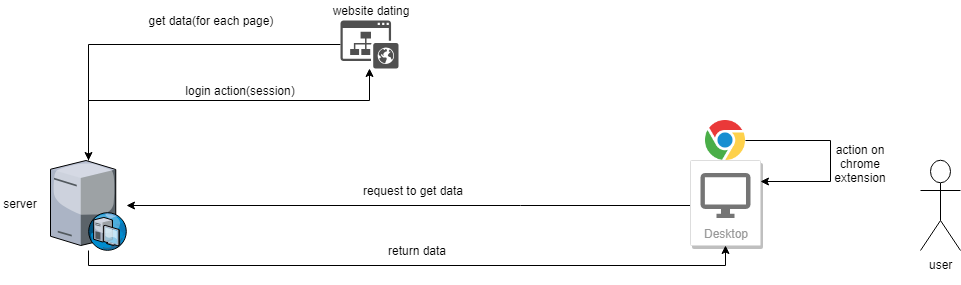

The diagram above was exported from draw.io. Its source (the exported page's mxGraphModel, read from the mxfile embedded in the PNG):
<mxGraphModel dx="1080" dy="403" grid="1" gridSize="10" guides="1" tooltips="1" connect="1" arrows="1" fold="1" page="1" pageScale="1" pageWidth="1400" pageHeight="850" math="0" shadow="0">
  <root>
    <mxCell id="0" />
    <mxCell id="1" parent="0" />
    <mxCell id="eNapde5dZfKqeb9b65d_-20" style="edgeStyle=orthogonalEdgeStyle;rounded=0;orthogonalLoop=1;jettySize=auto;html=1;" edge="1" parent="1" source="eNapde5dZfKqeb9b65d_-1" target="eNapde5dZfKqeb9b65d_-3">
      <mxGeometry relative="1" as="geometry">
        <Array as="points">
          <mxPoint x="530" y="205" />
          <mxPoint x="530" y="205" />
        </Array>
      </mxGeometry>
    </mxCell>
    <mxCell id="eNapde5dZfKqeb9b65d_-1" value="Desktop" style="strokeColor=#dddddd;fillColor=#ffffff;shadow=1;strokeWidth=1;rounded=1;absoluteArcSize=1;arcSize=2;labelPosition=center;verticalLabelPosition=middle;align=center;verticalAlign=bottom;spacingLeft=0;fontColor=#999999;fontSize=12;whiteSpace=wrap;spacingBottom=2;" vertex="1" parent="1">
      <mxGeometry x="700" y="160" width="70" height="85" as="geometry" />
    </mxCell>
    <mxCell id="eNapde5dZfKqeb9b65d_-2" value="" style="dashed=0;connectable=0;html=1;fillColor=#757575;strokeColor=none;shape=mxgraph.gcp2.desktop;part=1;" vertex="1" parent="eNapde5dZfKqeb9b65d_-1">
      <mxGeometry x="0.5" width="50" height="45" relative="1" as="geometry">
        <mxPoint x="-25" y="12.5" as="offset" />
      </mxGeometry>
    </mxCell>
    <mxCell id="eNapde5dZfKqeb9b65d_-7" style="edgeStyle=orthogonalEdgeStyle;rounded=0;orthogonalLoop=1;jettySize=auto;html=1;" edge="1" parent="1" source="eNapde5dZfKqeb9b65d_-3" target="eNapde5dZfKqeb9b65d_-4">
      <mxGeometry relative="1" as="geometry">
        <Array as="points">
          <mxPoint x="98" y="100" />
          <mxPoint x="379" y="100" />
        </Array>
      </mxGeometry>
    </mxCell>
    <mxCell id="eNapde5dZfKqeb9b65d_-21" style="edgeStyle=orthogonalEdgeStyle;rounded=0;orthogonalLoop=1;jettySize=auto;html=1;entryX=0.5;entryY=1;entryDx=0;entryDy=0;" edge="1" parent="1" source="eNapde5dZfKqeb9b65d_-3" target="eNapde5dZfKqeb9b65d_-1">
      <mxGeometry relative="1" as="geometry">
        <Array as="points">
          <mxPoint x="98" y="265" />
          <mxPoint x="735" y="265" />
        </Array>
      </mxGeometry>
    </mxCell>
    <mxCell id="eNapde5dZfKqeb9b65d_-3" value="" style="verticalLabelPosition=bottom;aspect=fixed;html=1;verticalAlign=top;strokeColor=none;align=center;outlineConnect=0;shape=mxgraph.citrix.dhcp_server;" vertex="1" parent="1">
      <mxGeometry x="60" y="160" width="76" height="90" as="geometry" />
    </mxCell>
    <mxCell id="eNapde5dZfKqeb9b65d_-6" value="" style="edgeStyle=orthogonalEdgeStyle;rounded=0;orthogonalLoop=1;jettySize=auto;html=1;" edge="1" parent="1" source="eNapde5dZfKqeb9b65d_-4" target="eNapde5dZfKqeb9b65d_-3">
      <mxGeometry relative="1" as="geometry">
        <mxPoint x="270" y="44" as="targetPoint" />
      </mxGeometry>
    </mxCell>
    <mxCell id="eNapde5dZfKqeb9b65d_-4" value="" style="shadow=0;dashed=0;html=1;strokeColor=none;fillColor=#505050;labelPosition=center;verticalLabelPosition=bottom;verticalAlign=top;outlineConnect=0;align=center;shape=mxgraph.office.sites.website_public;" vertex="1" parent="1">
      <mxGeometry x="350" y="20" width="58" height="48" as="geometry" />
    </mxCell>
    <mxCell id="eNapde5dZfKqeb9b65d_-8" value="get data(for each page)" style="text;html=1;strokeColor=none;fillColor=none;align=center;verticalAlign=middle;whiteSpace=wrap;rounded=0;" vertex="1" parent="1">
      <mxGeometry x="120" y="10" width="200" height="20" as="geometry" />
    </mxCell>
    <mxCell id="eNapde5dZfKqeb9b65d_-9" value="login action(session)" style="text;html=1;strokeColor=none;fillColor=none;align=center;verticalAlign=middle;whiteSpace=wrap;rounded=0;" vertex="1" parent="1">
      <mxGeometry x="160" y="80" width="180" height="20" as="geometry" />
    </mxCell>
    <mxCell id="eNapde5dZfKqeb9b65d_-12" value="return data&lt;br&gt;" style="text;html=1;strokeColor=none;fillColor=none;align=center;verticalAlign=middle;whiteSpace=wrap;rounded=0;" vertex="1" parent="1">
      <mxGeometry x="370" y="240" width="112" height="20" as="geometry" />
    </mxCell>
    <mxCell id="eNapde5dZfKqeb9b65d_-13" value="" style="shape=image;html=1;verticalAlign=top;verticalLabelPosition=bottom;labelBackgroundColor=#ffffff;imageAspect=0;aspect=fixed;image=https://cdn0.iconfinder.com/data/icons/flat-round-system/512/chrome_browser-128.png" vertex="1" parent="1">
      <mxGeometry x="715" y="120" width="40" height="40" as="geometry" />
    </mxCell>
    <mxCell id="eNapde5dZfKqeb9b65d_-15" value="request to get data" style="text;html=1;strokeColor=none;fillColor=none;align=center;verticalAlign=middle;whiteSpace=wrap;rounded=0;" vertex="1" parent="1">
      <mxGeometry x="362" y="180" width="120" height="20" as="geometry" />
    </mxCell>
    <mxCell id="eNapde5dZfKqeb9b65d_-16" style="edgeStyle=orthogonalEdgeStyle;rounded=0;orthogonalLoop=1;jettySize=auto;html=1;entryX=1;entryY=0.25;entryDx=0;entryDy=0;exitX=1;exitY=0.5;exitDx=0;exitDy=0;" edge="1" parent="1" source="eNapde5dZfKqeb9b65d_-13" target="eNapde5dZfKqeb9b65d_-1">
      <mxGeometry relative="1" as="geometry">
        <Array as="points">
          <mxPoint x="840" y="140" />
          <mxPoint x="840" y="181" />
        </Array>
      </mxGeometry>
    </mxCell>
    <mxCell id="eNapde5dZfKqeb9b65d_-17" value="action on chrome extension&lt;br&gt;&lt;br&gt;" style="text;html=1;strokeColor=none;fillColor=none;align=center;verticalAlign=middle;whiteSpace=wrap;rounded=0;" vertex="1" parent="1">
      <mxGeometry x="850" y="160" width="40" height="20" as="geometry" />
    </mxCell>
    <mxCell id="eNapde5dZfKqeb9b65d_-18" value="website dating" style="text;html=1;strokeColor=none;fillColor=none;align=center;verticalAlign=middle;whiteSpace=wrap;rounded=0;" vertex="1" parent="1">
      <mxGeometry x="334" width="92" height="20" as="geometry" />
    </mxCell>
    <mxCell id="eNapde5dZfKqeb9b65d_-19" value="server" style="text;html=1;strokeColor=none;fillColor=none;align=center;verticalAlign=middle;whiteSpace=wrap;rounded=0;" vertex="1" parent="1">
      <mxGeometry x="10" y="193" width="40" height="20" as="geometry" />
    </mxCell>
    <mxCell id="eNapde5dZfKqeb9b65d_-22" value="user&lt;br&gt;&lt;br&gt;" style="shape=umlActor;verticalLabelPosition=bottom;labelBackgroundColor=#ffffff;verticalAlign=top;html=1;outlineConnect=0;" vertex="1" parent="1">
      <mxGeometry x="930" y="160" width="40" height="90" as="geometry" />
    </mxCell>
  </root>
</mxGraphModel>